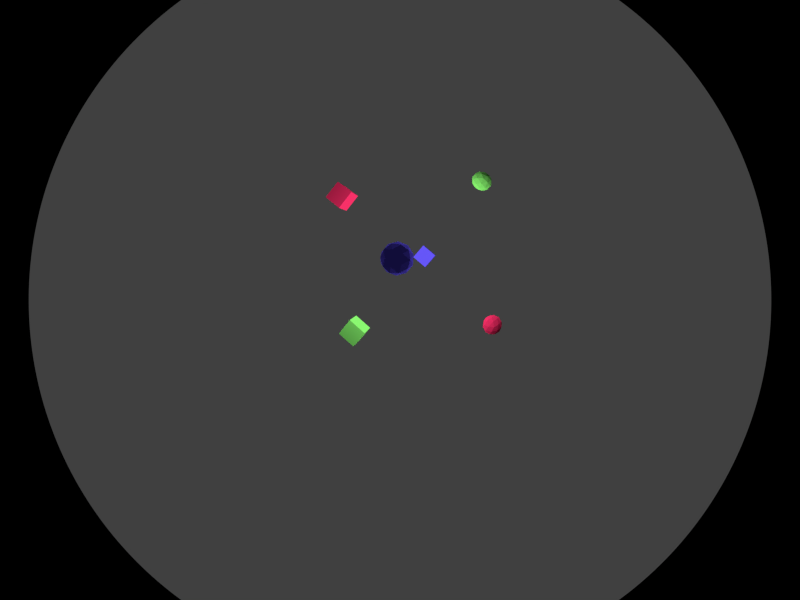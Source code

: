 # Source: CoordinatesTest.blend  (saved by Blender 2.63.0; exported with 4.5.12 LTS)
import bpy
from mathutils import Matrix  # noqa: F401  (used for matrix-valued properties, if any)

bpy.ops.wm.read_factory_settings(use_empty=True)
scene = bpy.context.scene
scene.name = 'Scene'

# ---- collections
col_collection_1 = bpy.data.collections.new('Collection 1'); scene.collection.children.link(col_collection_1)

# ---- materials (node trees are filled in below, after node groups)
mat_zblue = bpy.data.materials.new('ZBlue')
mat_zblue.alpha_threshold = 0.0
mat_zblue.use_transparent_shadow = False
mat_zblue.diffuse_color = (0.1118, 0.07962, 0.8, 1.0)
mat_zblue.roughness = 0.5
mat_zblue.line_color = (0.0, 0.0, 0.0, 1.0)
mat_ygreen = bpy.data.materials.new('YGreen')
mat_ygreen.alpha_threshold = 0.0
mat_ygreen.use_transparent_shadow = False
mat_ygreen.diffuse_color = (0.2191, 0.8, 0.1403, 1.0)
mat_ygreen.roughness = 0.5
mat_ygreen.line_color = (0.0, 0.0, 0.0, 1.0)
mat_xred = bpy.data.materials.new('XRed')
mat_xred.alpha_threshold = 0.0
mat_xred.use_transparent_shadow = False
mat_xred.diffuse_color = (0.8, 0.02602, 0.1179, 1.0)
mat_xred.roughness = 0.5
mat_xred.line_color = (0.0, 0.0, 0.0, 1.0)

# ---- material node trees

# ---- world
world_world = bpy.data.worlds.new('World'); scene.world = world_world
world_world.color = (0.05088, 0.05088, 0.05088)
world_world.use_sun_shadow = False
world_world.sun_shadow_jitter_overblur = 0.0
world_world.cycles.sampling_method = 'MANUAL'
world_world.cycles.sample_map_resolution = 256

# ---- cameras
cam_camera_001 = bpy.data.cameras.new('Camera.001')
cam_camera_001.type = 'PANO'
cam_camera_001.clip_end = 100.0
cam_camera_001.lens = 20.0
cam_camera_001.sensor_width = 32.0
cam_camera_001.sensor_height = 18.0
cam_camera_001.dof.focus_distance = 0.0
cam_camera_001.dof.aperture_fstop = 128.0

# ---- lights
light_point_007 = bpy.data.lights.new('Point.007', 'POINT')
light_point_007.transmission_factor = 0.0
light_point_007.energy = 1000.0
light_point_007.shadow_buffer_clip_start = 0.5
light_point_007.shadow_soft_size = 1.0
light_point_007.shadow_maximum_resolution = 0.006
light_point_007.use_absolute_resolution = True
light_point_007.cycles.use_multiple_importance_sampling = False
light_point_006 = bpy.data.lights.new('Point.006', 'POINT')
light_point_006.transmission_factor = 0.0
light_point_006.energy = 1000.0
light_point_006.shadow_buffer_clip_start = 0.5
light_point_006.shadow_soft_size = 1.0
light_point_006.shadow_maximum_resolution = 0.006
light_point_006.use_absolute_resolution = True
light_point_006.cycles.use_multiple_importance_sampling = False
light_point_005 = bpy.data.lights.new('Point.005', 'POINT')
light_point_005.transmission_factor = 0.0
light_point_005.energy = 1000.0
light_point_005.shadow_buffer_clip_start = 0.5
light_point_005.shadow_soft_size = 1.0
light_point_005.shadow_maximum_resolution = 0.006
light_point_005.use_absolute_resolution = True
light_point_005.cycles.use_multiple_importance_sampling = False
light_point_004 = bpy.data.lights.new('Point.004', 'POINT')
light_point_004.transmission_factor = 0.0
light_point_004.energy = 1000.0
light_point_004.shadow_buffer_clip_start = 0.5
light_point_004.shadow_soft_size = 1.0
light_point_004.shadow_maximum_resolution = 0.006
light_point_004.use_absolute_resolution = True
light_point_004.cycles.use_multiple_importance_sampling = False
light_point_003 = bpy.data.lights.new('Point.003', 'POINT')
light_point_003.transmission_factor = 0.0
light_point_003.energy = 1000.0
light_point_003.shadow_buffer_clip_start = 0.5
light_point_003.shadow_soft_size = 1.0
light_point_003.shadow_maximum_resolution = 0.006
light_point_003.use_absolute_resolution = True
light_point_003.cycles.use_multiple_importance_sampling = False
light_point_002 = bpy.data.lights.new('Point.002', 'POINT')
light_point_002.transmission_factor = 0.0
light_point_002.energy = 1000.0
light_point_002.shadow_buffer_clip_start = 0.5
light_point_002.shadow_soft_size = 1.0
light_point_002.shadow_maximum_resolution = 0.006
light_point_002.use_absolute_resolution = True
light_point_002.cycles.use_multiple_importance_sampling = False
light_point_001 = bpy.data.lights.new('Point.001', 'POINT')
light_point_001.transmission_factor = 0.0
light_point_001.energy = 1000.0
light_point_001.shadow_buffer_clip_start = 0.5
light_point_001.shadow_soft_size = 1.0
light_point_001.shadow_maximum_resolution = 0.006
light_point_001.use_absolute_resolution = True
light_point_001.cycles.use_multiple_importance_sampling = False
light_point = bpy.data.lights.new('Point', 'POINT')
light_point.transmission_factor = 0.0
light_point.energy = 1000.0
light_point.shadow_buffer_clip_start = 0.5
light_point.shadow_soft_size = 1.0
light_point.shadow_maximum_resolution = 0.006
light_point.use_absolute_resolution = True
light_point.cycles.use_multiple_importance_sampling = False

# ---- meshes
me_cube_005 = bpy.data.meshes.new('Cube.005')
me_cube_005.from_pydata([(-1.0, -1.0, -1.0), (-1.0, 1.0, -1.0), (1.0, 1.0, -1.0), (1.0, -1.0, -1.0), (-1.0, -1.0, 1.0), (-1.0, 1.0, 1.0), (1.0, 1.0, 1.0), (1.0, -1.0, 1.0)], [], [(4, 5, 1, 0), (5, 6, 2, 1), (6, 7, 3, 2), (7, 4, 0, 3), (0, 1, 2, 3), (7, 6, 5, 4)])
me_cube_005.materials.append(mat_zblue)
me_cube_005.use_remesh_preserve_volume = False
me_cube_005.use_remesh_preserve_attributes = False
me_cube_005.use_mirror_vertex_groups = False
me_cube_005.update()
me_cube_004 = bpy.data.meshes.new('Cube.004')
me_cube_004.from_pydata([(-1.0, -1.0, -1.0), (-1.0, 1.0, -1.0), (1.0, 1.0, -1.0), (1.0, -1.0, -1.0), (-1.0, -1.0, 1.0), (-1.0, 1.0, 1.0), (1.0, 1.0, 1.0), (1.0, -1.0, 1.0)], [], [(4, 5, 1, 0), (5, 6, 2, 1), (6, 7, 3, 2), (7, 4, 0, 3), (0, 1, 2, 3), (7, 6, 5, 4)])
me_cube_004.materials.append(mat_ygreen)
me_cube_004.use_remesh_preserve_volume = False
me_cube_004.use_remesh_preserve_attributes = False
me_cube_004.use_mirror_vertex_groups = False
me_cube_004.update()
me_cube_003 = bpy.data.meshes.new('Cube.003')
me_cube_003.from_pydata([(-1.0, -1.0, -1.0), (-1.0, 1.0, -1.0), (1.0, 1.0, -1.0), (1.0, -1.0, -1.0), (-1.0, -1.0, 1.0), (-1.0, 1.0, 1.0), (1.0, 1.0, 1.0), (1.0, -1.0, 1.0)], [], [(4, 5, 1, 0), (5, 6, 2, 1), (6, 7, 3, 2), (7, 4, 0, 3), (0, 1, 2, 3), (7, 6, 5, 4)])
me_cube_003.materials.append(mat_xred)
me_cube_003.use_remesh_preserve_volume = False
me_cube_003.use_remesh_preserve_attributes = False
me_cube_003.use_mirror_vertex_groups = False
me_cube_003.update()
me_icosphere_004 = bpy.data.meshes.new('Icosphere.004')
me_icosphere_004.from_pydata([(0.0, 0.0, -1.0), (0.7236, -0.5257, -0.4472), (-0.2764, -0.8506, -0.4472), (-0.8944, 0.0, -0.4472), (-0.2764, 0.8506, -0.4472), (0.7236, 0.5257, -0.4472), (0.2764, -0.8506, 0.4472), (-0.7236, -0.5257, 0.4472), (-0.7236, 0.5257, 0.4472), (0.2764, 0.8506, 0.4472), (0.8944, 0.0, 0.4472), (0.0, 0.0, 1.0), (0.4253, -0.309, -0.8507), (0.2629, -0.809, -0.5257), (-0.1625, -0.5, -0.8507), (0.4253, 0.309, -0.8507), (0.8506, 0.0, -0.5257), (-0.6882, -0.5, -0.5257), (-0.5257, 0.0, -0.8507), (-0.6882, 0.5, -0.5257), (-0.1625, 0.5, -0.8507), (0.2629, 0.809, -0.5257), (0.9511, 0.309, 0.0), (0.9511, -0.309, 0.0), (0.5878, -0.809, 0.0), (0.0, -1.0, 0.0), (-0.5878, -0.809, 0.0), (-0.9511, -0.309, 0.0), (-0.9511, 0.309, 0.0), (-0.5878, 0.809, 0.0), (0.0, 1.0, 0.0), (0.5878, 0.809, 0.0), (0.6882, -0.5, 0.5257), (-0.2629, -0.809, 0.5257), (-0.8506, 0.0, 0.5257), (-0.2629, 0.809, 0.5257), (0.6882, 0.5, 0.5257), (0.5257, 0.0, 0.8507), (0.1625, -0.5, 0.8507), (-0.4253, -0.309, 0.8507), (-0.4253, 0.309, 0.8507), (0.1625, 0.5, 0.8507)], [], [(0, 12, 14), (1, 12, 16), (0, 14, 18), (0, 18, 20), (0, 20, 15), (1, 16, 23), (2, 13, 25), (3, 17, 27), (4, 19, 29), (5, 21, 31), (1, 23, 24), (2, 25, 26), (3, 27, 28), (4, 29, 30), (5, 31, 22), (6, 32, 38), (7, 33, 39), (8, 34, 40), (9, 35, 41), (10, 36, 37), (14, 13, 2), (14, 12, 13), (12, 1, 13), (16, 15, 5), (16, 12, 15), (12, 0, 15), (18, 17, 3), (18, 14, 17), (14, 2, 17), (20, 19, 4), (20, 18, 19), (18, 3, 19), (15, 21, 5), (15, 20, 21), (20, 4, 21), (23, 22, 10), (23, 16, 22), (16, 5, 22), (25, 24, 6), (25, 13, 24), (13, 1, 24), (27, 26, 7), (27, 17, 26), (17, 2, 26), (29, 28, 8), (29, 19, 28), (19, 3, 28), (31, 30, 9), (31, 21, 30), (21, 4, 30), (24, 32, 6), (24, 23, 32), (23, 10, 32), (26, 33, 7), (26, 25, 33), (25, 6, 33), (28, 34, 8), (28, 27, 34), (27, 7, 34), (30, 35, 9), (30, 29, 35), (29, 8, 35), (22, 36, 10), (22, 31, 36), (31, 9, 36), (38, 37, 11), (38, 32, 37), (32, 10, 37), (39, 38, 11), (39, 33, 38), (33, 6, 38), (40, 39, 11), (40, 34, 39), (34, 7, 39), (41, 40, 11), (41, 35, 40), (35, 8, 40), (37, 41, 11), (37, 36, 41), (36, 9, 41)])
me_icosphere_004.materials.append(mat_zblue)
me_icosphere_004.use_remesh_preserve_volume = False
me_icosphere_004.use_remesh_preserve_attributes = False
me_icosphere_004.use_mirror_vertex_groups = False
me_icosphere_004.update()
me_icosphere_003 = bpy.data.meshes.new('Icosphere.003')
me_icosphere_003.from_pydata([(0.0, 0.0, -1.0), (0.7236, -0.5257, -0.4472), (-0.2764, -0.8506, -0.4472), (-0.8944, 0.0, -0.4472), (-0.2764, 0.8506, -0.4472), (0.7236, 0.5257, -0.4472), (0.2764, -0.8506, 0.4472), (-0.7236, -0.5257, 0.4472), (-0.7236, 0.5257, 0.4472), (0.2764, 0.8506, 0.4472), (0.8944, 0.0, 0.4472), (0.0, 0.0, 1.0), (0.4253, -0.309, -0.8507), (0.2629, -0.809, -0.5257), (-0.1625, -0.5, -0.8507), (0.4253, 0.309, -0.8507), (0.8506, 0.0, -0.5257), (-0.6882, -0.5, -0.5257), (-0.5257, 0.0, -0.8507), (-0.6882, 0.5, -0.5257), (-0.1625, 0.5, -0.8507), (0.2629, 0.809, -0.5257), (0.9511, 0.309, 0.0), (0.9511, -0.309, 0.0), (0.5878, -0.809, 0.0), (0.0, -1.0, 0.0), (-0.5878, -0.809, 0.0), (-0.9511, -0.309, 0.0), (-0.9511, 0.309, 0.0), (-0.5878, 0.809, 0.0), (0.0, 1.0, 0.0), (0.5878, 0.809, 0.0), (0.6882, -0.5, 0.5257), (-0.2629, -0.809, 0.5257), (-0.8506, 0.0, 0.5257), (-0.2629, 0.809, 0.5257), (0.6882, 0.5, 0.5257), (0.5257, 0.0, 0.8507), (0.1625, -0.5, 0.8507), (-0.4253, -0.309, 0.8507), (-0.4253, 0.309, 0.8507), (0.1625, 0.5, 0.8507)], [], [(0, 12, 14), (1, 12, 16), (0, 14, 18), (0, 18, 20), (0, 20, 15), (1, 16, 23), (2, 13, 25), (3, 17, 27), (4, 19, 29), (5, 21, 31), (1, 23, 24), (2, 25, 26), (3, 27, 28), (4, 29, 30), (5, 31, 22), (6, 32, 38), (7, 33, 39), (8, 34, 40), (9, 35, 41), (10, 36, 37), (14, 13, 2), (14, 12, 13), (12, 1, 13), (16, 15, 5), (16, 12, 15), (12, 0, 15), (18, 17, 3), (18, 14, 17), (14, 2, 17), (20, 19, 4), (20, 18, 19), (18, 3, 19), (15, 21, 5), (15, 20, 21), (20, 4, 21), (23, 22, 10), (23, 16, 22), (16, 5, 22), (25, 24, 6), (25, 13, 24), (13, 1, 24), (27, 26, 7), (27, 17, 26), (17, 2, 26), (29, 28, 8), (29, 19, 28), (19, 3, 28), (31, 30, 9), (31, 21, 30), (21, 4, 30), (24, 32, 6), (24, 23, 32), (23, 10, 32), (26, 33, 7), (26, 25, 33), (25, 6, 33), (28, 34, 8), (28, 27, 34), (27, 7, 34), (30, 35, 9), (30, 29, 35), (29, 8, 35), (22, 36, 10), (22, 31, 36), (31, 9, 36), (38, 37, 11), (38, 32, 37), (32, 10, 37), (39, 38, 11), (39, 33, 38), (33, 6, 38), (40, 39, 11), (40, 34, 39), (34, 7, 39), (41, 40, 11), (41, 35, 40), (35, 8, 40), (37, 41, 11), (37, 36, 41), (36, 9, 41)])
me_icosphere_003.materials.append(mat_ygreen)
me_icosphere_003.use_remesh_preserve_volume = False
me_icosphere_003.use_remesh_preserve_attributes = False
me_icosphere_003.use_mirror_vertex_groups = False
me_icosphere_003.update()
me_icosphere_002 = bpy.data.meshes.new('Icosphere.002')
me_icosphere_002.from_pydata([(0.0, 0.0, -1.0), (0.7236, -0.5257, -0.4472), (-0.2764, -0.8506, -0.4472), (-0.8944, 0.0, -0.4472), (-0.2764, 0.8506, -0.4472), (0.7236, 0.5257, -0.4472), (0.2764, -0.8506, 0.4472), (-0.7236, -0.5257, 0.4472), (-0.7236, 0.5257, 0.4472), (0.2764, 0.8506, 0.4472), (0.8944, 0.0, 0.4472), (0.0, 0.0, 1.0), (0.4253, -0.309, -0.8507), (0.2629, -0.809, -0.5257), (-0.1625, -0.5, -0.8507), (0.4253, 0.309, -0.8507), (0.8506, 0.0, -0.5257), (-0.6882, -0.5, -0.5257), (-0.5257, 0.0, -0.8507), (-0.6882, 0.5, -0.5257), (-0.1625, 0.5, -0.8507), (0.2629, 0.809, -0.5257), (0.9511, 0.309, 0.0), (0.9511, -0.309, 0.0), (0.5878, -0.809, 0.0), (0.0, -1.0, 0.0), (-0.5878, -0.809, 0.0), (-0.9511, -0.309, 0.0), (-0.9511, 0.309, 0.0), (-0.5878, 0.809, 0.0), (0.0, 1.0, 0.0), (0.5878, 0.809, 0.0), (0.6882, -0.5, 0.5257), (-0.2629, -0.809, 0.5257), (-0.8506, 0.0, 0.5257), (-0.2629, 0.809, 0.5257), (0.6882, 0.5, 0.5257), (0.5257, 0.0, 0.8507), (0.1625, -0.5, 0.8507), (-0.4253, -0.309, 0.8507), (-0.4253, 0.309, 0.8507), (0.1625, 0.5, 0.8507)], [], [(0, 12, 14), (1, 12, 16), (0, 14, 18), (0, 18, 20), (0, 20, 15), (1, 16, 23), (2, 13, 25), (3, 17, 27), (4, 19, 29), (5, 21, 31), (1, 23, 24), (2, 25, 26), (3, 27, 28), (4, 29, 30), (5, 31, 22), (6, 32, 38), (7, 33, 39), (8, 34, 40), (9, 35, 41), (10, 36, 37), (14, 13, 2), (14, 12, 13), (12, 1, 13), (16, 15, 5), (16, 12, 15), (12, 0, 15), (18, 17, 3), (18, 14, 17), (14, 2, 17), (20, 19, 4), (20, 18, 19), (18, 3, 19), (15, 21, 5), (15, 20, 21), (20, 4, 21), (23, 22, 10), (23, 16, 22), (16, 5, 22), (25, 24, 6), (25, 13, 24), (13, 1, 24), (27, 26, 7), (27, 17, 26), (17, 2, 26), (29, 28, 8), (29, 19, 28), (19, 3, 28), (31, 30, 9), (31, 21, 30), (21, 4, 30), (24, 32, 6), (24, 23, 32), (23, 10, 32), (26, 33, 7), (26, 25, 33), (25, 6, 33), (28, 34, 8), (28, 27, 34), (27, 7, 34), (30, 35, 9), (30, 29, 35), (29, 8, 35), (22, 36, 10), (22, 31, 36), (31, 9, 36), (38, 37, 11), (38, 32, 37), (32, 10, 37), (39, 38, 11), (39, 33, 38), (33, 6, 38), (40, 39, 11), (40, 34, 39), (34, 7, 39), (41, 40, 11), (41, 35, 40), (35, 8, 40), (37, 41, 11), (37, 36, 41), (36, 9, 41)])
me_icosphere_002.materials.append(mat_xred)
me_icosphere_002.use_remesh_preserve_volume = False
me_icosphere_002.use_remesh_preserve_attributes = False
me_icosphere_002.use_mirror_vertex_groups = False
me_icosphere_002.update()

# ---- objects
ob_zmincube = bpy.data.objects.new('ZMinCube', me_cube_005)
ob_ymincube = bpy.data.objects.new('YMinCube', me_cube_004)
ob_xmincube = bpy.data.objects.new('XMinCube', me_cube_003)
ob_zplussphere = bpy.data.objects.new('ZPlusSphere', me_icosphere_004)
ob_yplussphere = bpy.data.objects.new('YPlusSphere', me_icosphere_003)
ob_xplussphere = bpy.data.objects.new('XPlusSphere', me_icosphere_002)
ob_point_007 = bpy.data.objects.new('Point.007', light_point_007)
ob_point_006 = bpy.data.objects.new('Point.006', light_point_006)
ob_point_005 = bpy.data.objects.new('Point.005', light_point_005)
ob_point_004 = bpy.data.objects.new('Point.004', light_point_004)
ob_point_003 = bpy.data.objects.new('Point.003', light_point_003)
ob_point_002 = bpy.data.objects.new('Point.002', light_point_002)
ob_point_001 = bpy.data.objects.new('Point.001', light_point_001)
ob_point = bpy.data.objects.new('Point', light_point)
ob_camera = bpy.data.objects.new('Camera', cam_camera_001)

# ---- transforms, parenting, visibility, modifiers, constraints
ob_zmincube.location = (0.0, 0.0, -10.0)
ob_zmincube.lineart.crease_threshold = 0.0
ob_ymincube.location = (0.0, -10.0, 0.0)
ob_ymincube.lineart.crease_threshold = 0.0
ob_xmincube.location = (-10.0, 0.0, 0.0)
ob_xmincube.lineart.crease_threshold = 0.0
ob_zplussphere.location = (0.0, 0.0, 10.0)
ob_zplussphere.lineart.crease_threshold = 0.0
ob_yplussphere.location = (0.0, 10.0, 0.0)
ob_yplussphere.lineart.crease_threshold = 0.0
ob_xplussphere.location = (10.0, 0.0, 0.0)
ob_xplussphere.lineart.crease_threshold = 0.0
ob_point_007.location = (5.0, 5.0, -5.0)
ob_point_007.lineart.crease_threshold = 0.0
ob_point_006.location = (-5.0, 5.0, -5.0)
ob_point_006.lineart.crease_threshold = 0.0
ob_point_005.location = (-5.0, -5.0, -5.0)
ob_point_005.lineart.crease_threshold = 0.0
ob_point_004.location = (5.0, -5.0, -5.0)
ob_point_004.lineart.crease_threshold = 0.0
ob_point_003.location = (5.0, -5.0, 5.0)
ob_point_003.lineart.crease_threshold = 0.0
ob_point_002.location = (-5.0, -5.0, 5.0)
ob_point_002.lineart.crease_threshold = 0.0
ob_point_001.location = (5.0, 5.0, 5.0)
ob_point_001.lineart.crease_threshold = 0.0
ob_point.location = (-5.0, 5.0, 5.0)
ob_point.lineart.crease_threshold = 0.0
ob_camera.location = (2.0, 2.0, 25.0)
ob_camera.rotation_euler = (-0.1745, 0.1745, 0.6981)
ob_camera.lineart.crease_threshold = 0.0

# ---- collection membership
col_collection_1.objects.link(ob_zmincube)
col_collection_1.objects.link(ob_ymincube)
col_collection_1.objects.link(ob_xmincube)
col_collection_1.objects.link(ob_zplussphere)
col_collection_1.objects.link(ob_yplussphere)
col_collection_1.objects.link(ob_xplussphere)
col_collection_1.objects.link(ob_point_007)
col_collection_1.objects.link(ob_point_006)
col_collection_1.objects.link(ob_point_005)
col_collection_1.objects.link(ob_point_004)
col_collection_1.objects.link(ob_point_003)
col_collection_1.objects.link(ob_point_002)
col_collection_1.objects.link(ob_point_001)
col_collection_1.objects.link(ob_point)
col_collection_1.objects.link(ob_camera)

# ---- scene / render settings (as saved in the file)
scene.camera = ob_camera
scene.frame_start = 1; scene.frame_end = 250; scene.frame_set(0)
scene.render.engine = 'BLENDER_EEVEE_NEXT'
scene.render.image_settings.color_mode = 'RGB'
scene.render.image_settings.compression = 90
scene.render.resolution_x = 320
scene.render.resolution_y = 240
scene.render.dither_intensity = 0.0
scene.render.bake_margin = 2
scene.render.bake_bias = 0.0
scene.cycles.use_denoising = False
scene.cycles.samples = 10
scene.cycles.sampling_pattern = 'TABULATED_SOBOL'
scene.cycles.light_sampling_threshold = 0.0
scene.cycles.use_adaptive_sampling = False
scene.cycles.use_light_tree = False
scene.cycles.blur_glossy = 0.0
scene.cycles.volume_bounces = 1
scene.cycles.pixel_filter_type = 'GAUSSIAN'
scene.cycles.sample_clamp_indirect = 0.0
scene.view_settings.view_transform = 'Standard'
bpy.context.view_layer.update()
